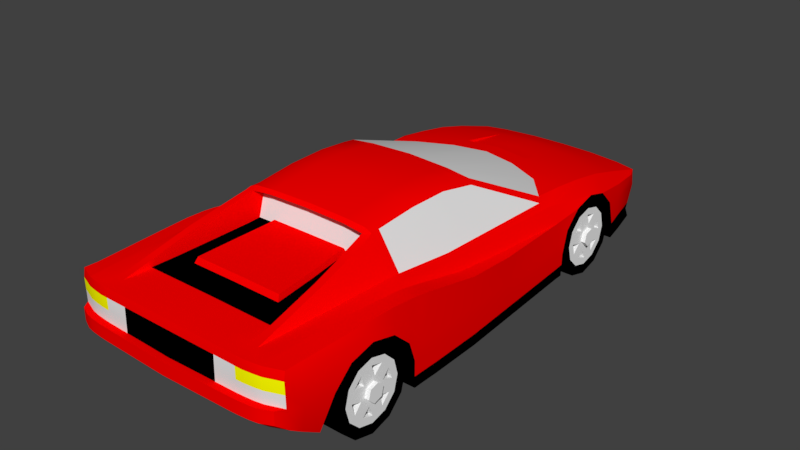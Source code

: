 # Source: Spacecraft_Ferrari.blend  (saved by Blender 2.78.0; exported with 4.5.12 LTS)
import bpy
from mathutils import Matrix  # noqa: F401  (used for matrix-valued properties, if any)

bpy.ops.wm.read_factory_settings(use_empty=True)
scene = bpy.context.scene
scene.name = 'Scene'

# ---- collections
col_collection_1 = bpy.data.collections.new('Collection 1'); scene.collection.children.link(col_collection_1)

# ---- materials (node trees are filled in below, after node groups)
mat_red_001 = bpy.data.materials.new('Red.001')
mat_red_001.alpha_threshold = 0.0
mat_red_001.use_transparent_shadow = False
mat_red_001.diffuse_color = (1.0, 0.0, 0.0, 1.0)
mat_red_001.roughness = 0.5
mat_musta_001 = bpy.data.materials.new('Musta.001')
mat_musta_001.alpha_threshold = 0.0
mat_musta_001.use_transparent_shadow = False
mat_musta_001.diffuse_color = (0.0, 0.0, 0.0, 1.0)
mat_musta_001.roughness = 0.5
mat_white_001 = bpy.data.materials.new('White.001')
mat_white_001.alpha_threshold = 0.0
mat_white_001.use_transparent_shadow = False
mat_white_001.roughness = 0.5
mat_blue_001 = bpy.data.materials.new('Blue.001')
mat_blue_001.alpha_threshold = 0.0
mat_blue_001.use_transparent_shadow = False
mat_blue_001.diffuse_color = (0.0, 0.0465, 0.8, 1.0)
mat_blue_001.roughness = 0.5
mat_yellow_001 = bpy.data.materials.new('Yellow.001')
mat_yellow_001.alpha_threshold = 0.0
mat_yellow_001.use_transparent_shadow = False
mat_yellow_001.diffuse_color = (1.0, 1.0, 0.0, 1.0)
mat_yellow_001.roughness = 0.5
mat_light_gray_001 = bpy.data.materials.new('Light Gray.001')
mat_light_gray_001.alpha_threshold = 0.0
mat_light_gray_001.use_transparent_shadow = False
mat_light_gray_001.diffuse_color = (0.8971, 0.8971, 0.8971, 1.0)
mat_light_gray_001.roughness = 0.5
mat_light_gray_001.specular_intensity = 0.0

# ---- material node trees

# ---- world
world_world = bpy.data.worlds.new('World'); scene.world = world_world
world_world.color = (0.05088, 0.05088, 0.05088)
world_world.use_sun_shadow = False
world_world.sun_shadow_jitter_overblur = 0.0
world_world.cycles.sampling_method = 'MANUAL'

# ---- meshes
me_plane_014 = bpy.data.meshes.new('Plane.014')
me_plane_014.from_pydata([(-0.7172, 2.153, 0.1145), (-1.024, 2.153, 0.1145), (-0.7172, 2.104, -0.06871), (-1.024, 2.104, -0.06871), (-0.7172, 1.97, -0.2029), (-1.024, 1.97, -0.2029), (-0.7172, 1.787, -0.252), (-1.024, 1.787, -0.252), (-0.7172, 1.604, -0.2029), (-1.024, 1.604, -0.2029), (-0.7172, 1.47, -0.06871), (-1.024, 1.47, -0.06871), (-0.7172, 1.42, 0.1145), (-1.024, 1.42, 0.1145), (-0.7172, 1.47, 0.2978), (-1.024, 1.47, 0.2978), (-0.7172, 1.604, 0.4319), (-1.024, 1.604, 0.4319), (-0.7172, 1.787, 0.481), (-1.024, 1.787, 0.481), (-0.7172, 1.97, 0.4319), (-1.024, 1.97, 0.4319), (-0.7172, 2.104, 0.2978), (-1.024, 2.104, 0.2978), (-1.024, 2.061, 0.1145), (-1.024, 2.025, -0.02271), (-1.024, 1.924, -0.1232), (-1.024, 1.787, -0.1599), (-1.024, 1.65, -0.1232), (-1.024, 1.549, -0.02271), (-1.024, 1.512, 0.1145), (-1.024, 1.549, 0.2518), (-1.024, 1.65, 0.3522), (-1.024, 1.787, 0.389), (-1.024, 1.924, 0.3522), (-1.024, 2.025, 0.2518), (-1.024, 1.997, 0.1145), (-1.024, 1.969, 0.009573), (-1.024, 1.892, -0.06726), (-1.024, 1.787, -0.09539), (-1.024, 1.682, -0.06726), (-1.024, 1.605, 0.009573), (-1.024, 1.577, 0.1145), (-1.024, 1.605, 0.2195), (-1.024, 1.682, 0.2963), (-1.024, 1.787, 0.3245), (-1.024, 1.892, 0.2963), (-1.024, 1.969, 0.2195), (-1.024, 1.9, 0.1449), (-1.024, 1.87, 0.03154), (-1.024, 1.844, 0.05768), (-1.024, 1.757, 0.001164), (-1.024, 1.766, 0.03686), (-1.024, 1.674, 0.08416), (-1.024, 1.709, 0.09372), (-1.024, 1.704, 0.1975), (-1.024, 1.73, 0.1714), (-1.024, 1.817, 0.2279), (-1.024, 1.808, 0.1922), (-1.024, 1.865, 0.1353), (-1.063, 1.844, 0.05768), (-1.063, 1.766, 0.03686), (-1.063, 1.709, 0.09372), (-1.063, 1.73, 0.1714), (-1.063, 1.808, 0.1922), (-1.063, 1.865, 0.1353), (-1.063, 1.787, 0.1145), (-0.7172, 2.061, 0.1145), (-0.7172, 2.025, -0.02271), (-0.7172, 1.924, -0.1232), (-0.7172, 1.787, -0.1599), (-0.7172, 1.65, -0.1232), (-0.7172, 1.549, -0.02271), (-0.7172, 1.512, 0.1145), (-0.7172, 1.549, 0.2518), (-0.7172, 1.65, 0.3522), (-0.7172, 1.787, 0.389), (-0.7172, 1.924, 0.3522), (-0.7172, 2.025, 0.2518), (-0.7172, 1.787, 0.1145), (-0.792, -0.7878, 0.1145), (-1.099, -0.7878, 0.1145), (-0.792, -0.8369, -0.06871), (-1.099, -0.8369, -0.06871), (-0.792, -0.9711, -0.2029), (-1.099, -0.9711, -0.2029), (-0.792, -1.154, -0.252), (-1.099, -1.154, -0.252), (-0.792, -1.338, -0.2029), (-1.099, -1.338, -0.2029), (-0.792, -1.472, -0.06871), (-1.099, -1.472, -0.06871), (-0.792, -1.521, 0.1145), (-1.099, -1.521, 0.1145), (-0.792, -1.472, 0.2978), (-1.099, -1.472, 0.2978), (-0.792, -1.338, 0.4319), (-1.099, -1.338, 0.4319), (-0.792, -1.154, 0.481), (-1.099, -1.154, 0.481), (-0.792, -0.9711, 0.4319), (-1.099, -0.9711, 0.4319), (-0.792, -0.8369, 0.2978), (-1.099, -0.8369, 0.2978), (-1.099, -0.8799, 0.1145), (-1.099, -0.9166, -0.02271), (-1.099, -1.017, -0.1232), (-1.099, -1.154, -0.1599), (-1.099, -1.292, -0.1232), (-1.099, -1.392, -0.02271), (-1.099, -1.429, 0.1145), (-1.099, -1.392, 0.2518), (-1.099, -1.292, 0.3522), (-1.099, -1.154, 0.389), (-1.099, -1.017, 0.3522), (-1.099, -0.9166, 0.2518), (-1.099, -0.9444, 0.1145), (-1.099, -0.9725, 0.009573), (-1.099, -1.049, -0.06726), (-1.099, -1.154, -0.09539), (-1.099, -1.259, -0.06726), (-1.099, -1.336, 0.009573), (-1.099, -1.364, 0.1145), (-1.099, -1.336, 0.2195), (-1.099, -1.259, 0.2963), (-1.099, -1.154, 0.3245), (-1.099, -1.049, 0.2963), (-1.099, -0.9725, 0.2195), (-1.099, -1.041, 0.1449), (-1.099, -1.071, 0.03154), (-1.099, -1.097, 0.05768), (-1.099, -1.185, 0.001164), (-1.099, -1.175, 0.03686), (-1.099, -1.268, 0.08416), (-1.099, -1.232, 0.09372), (-1.099, -1.237, 0.1975), (-1.099, -1.211, 0.1714), (-1.099, -1.124, 0.2279), (-1.099, -1.134, 0.1922), (-1.099, -1.077, 0.1353), (-1.138, -1.097, 0.05768), (-1.138, -1.175, 0.03686), (-1.138, -1.232, 0.09372), (-1.138, -1.211, 0.1714), (-1.138, -1.134, 0.1922), (-1.138, -1.077, 0.1353), (-1.138, -1.154, 0.1145), (-0.792, -0.8799, 0.1145), (-0.792, -0.9166, -0.02271), (-0.792, -1.017, -0.1232), (-0.792, -1.154, -0.1599), (-0.792, -1.292, -0.1232), (-0.792, -1.392, -0.02271), (-0.792, -1.429, 0.1145), (-0.792, -1.392, 0.2518), (-0.792, -1.292, 0.3522), (-0.792, -1.154, 0.389), (-0.792, -1.017, 0.3522), (-0.792, -0.9166, 0.2518), (-0.792, -1.154, 0.1145), (-0.9799, 1.997, 0.1145), (-0.9799, 1.969, 0.009573), (-0.9799, 1.892, -0.06726), (-0.9799, 1.787, -0.09539), (-0.9799, 1.682, -0.06726), (-0.9799, 1.605, 0.009573), (-0.9799, 1.577, 0.1145), (-0.9799, 1.605, 0.2195), (-0.9799, 1.682, 0.2963), (-0.9799, 1.787, 0.3245), (-0.9799, 1.892, 0.2963), (-0.9799, 1.969, 0.2195), (-0.9799, 1.9, 0.1449), (-0.9799, 1.87, 0.03154), (-0.9799, 1.757, 0.001164), (-0.9799, 1.674, 0.08416), (-0.9799, 1.704, 0.1975), (-0.9799, 1.817, 0.2279), (-1.055, -0.9444, 0.1145), (-1.055, -0.9725, 0.009573), (-1.055, -1.049, -0.06726), (-1.055, -1.154, -0.09539), (-1.055, -1.259, -0.06726), (-1.055, -1.336, 0.009573), (-1.055, -1.364, 0.1145), (-1.055, -1.336, 0.2195), (-1.055, -1.259, 0.2963), (-1.055, -1.154, 0.3245), (-1.055, -1.049, 0.2963), (-1.055, -0.9725, 0.2195), (-1.055, -1.041, 0.1449), (-1.055, -1.071, 0.03154), (-1.055, -1.185, 0.001164), (-1.055, -1.268, 0.08416), (-1.055, -1.237, 0.1975), (-1.055, -1.124, 0.2279), (0.7479, -0.6213, -0.09519), (0.7479, -0.4623, -0.09519), (0.7479, 0.02221, -0.09519), (0.7479, 0.5015, -0.09519), (0.7479, 1.306, -0.09519), (0.6624, 2.699, -0.06028), (0.6624, 2.422, -0.06028), (0.3129, 2.699, -0.06028), (0.3129, 2.422, -0.06028), (0.3129, 2.205, -0.06028), (0.3129, 1.374, -0.09519), (0.3129, 1.306, -0.09519), (0.3129, 0.5015, -0.09519), (0.3129, 0.02221, -0.09519), (0.3129, -0.4623, -0.09519), (0.3129, -0.6213, -0.09519), (0.3129, -0.7083, -0.09519), (1.041, 1.787, 0.5207), (1.041, 2.139, 0.3176), (0.6211, -0.5173, 0.9684), (0.5547, -0.5106, 1.009), (0.6738, 0.528, 0.9606), (0.3753, -0.6015, 1.01), (0.3734, -0.5106, 1.023), (0.6464, 2.953, 0.3227), (0.9466, 1.259, 0.5767), (0.9086, -0.002948, 0.6089), (0.9697, 0.01409, 0.5097), (0.6502, 2.557, 0.4579), (0.6502, 2.266, 0.5423), (0.6502, 1.975, 0.5975), (0.6502, 1.683, 0.648), (0.8615, 1.841, 0.5975), (0.6653, -1.988, 0.6548), (0.8791, -0.7111, 0.6741), (0.8186, -1.822, 0.6663), (0.7317, -1.999, 0.5793), (0.6653, -1.999, 0.5793), (0.8949, -1.975, 0.5793), (0.8208, -1.988, 0.5793), (0.8238, -1.986, 0.3659), (0.9889, 2.373, 0.401), (0.6287, -0.1404, 1.003), (0.5563, -0.1439, 1.037), (0.5653, 0.2108, 1.038), (0.374, -0.1439, 1.058), (0.3775, 0.2108, 1.058), (0.4564, -1.842, 0.6636), (0.4621, -1.999, 0.5793), (0.8539, -1.207, 0.6806), (0.8875, -0.5216, 0.6635), (0.842, 2.898, 0.2477), (0.6426, 2.956, 0.2477), (0.9992, 2.382, 0.08395), (1.037, -1.789, 0.6515), (1.04, -1.921, 0.5793), (1.091, -0.4671, 0.6104), (0.9301, 2.748, 0.2477), (1.004, 2.355, 0.272), (0.3726, -0.5239, 0.9729), (0.8839, -0.6083, 0.6704), (0.9217, 0.4684, 0.5968), (1.098, -1.169, 0.5831), (1.077, -1.784, 0.3186), (1.081, -1.79, 0.5794), (1.042, 1.306, 0.1421), (1.114, 0.02221, 0.1421), (1.12, -0.4622, 0.1421), (1.118, -0.6213, 0.1421), (1.087, 0.5015, 0.1421), (1.042, 1.306, 0.003381), (1.12, -0.4623, 0.003381), (1.087, 0.5015, 0.003381), (1.087, 0.5015, -0.09519), (0.4621, -2.065, 0.3659), (0.8238, -2.046, 0.2491), (0.4621, -2.065, 0.2491), (0.7317, -1.963, 0.1621), (0.6653, -1.964, 0.158), (0.8967, -1.946, 0.1737), (0.8238, -1.956, 0.1667), (0.4621, -1.968, 0.1548), (1.082, 0.5015, 0.2538), (1.109, 0.02221, 0.2541), (1.116, -0.4646, 0.2565), (1.114, -0.6213, 0.2601), (1.036, 1.306, 0.2378), (1.084, -0.7399, 0.4503), (0.8028, -0.933, 0.6839), (0.4081, -0.9901, 0.6929), (0.6036, -0.9739, 0.8755), (0.8684, -0.9239, 0.6778), (1.086, -0.8993, 0.5565), (0.1867, -0.5106, 1.028), (0.3251, 2.633, 0.4579), (0.2282, -1.842, 0.665), (0.187, -0.1439, 1.064), (0.1887, 0.2108, 1.064), (0.231, -1.999, 0.5793), (0.231, -2.011, 0.3659), (0.3213, 3.0, 0.2477), (0.3129, 2.929, 0.03539), (0.1863, -0.523, 0.9756), (0.231, -2.072, 0.3659), (0.231, -2.072, 0.2491), (0.231, -1.973, 0.1513), (0.3952, -0.9883, 0.7406), (0.1898, -0.7073, 0.7571), (0.2038, -0.9916, 0.7413), (1.041, 1.401, 0.1916), (0.7317, -1.804, 0.04628), (0.6653, -1.806, 0.04311), (0.8967, -1.79, 0.06379), (0.8238, -1.798, 0.05318), (0.4621, -1.81, 0.03851), (0.231, -1.815, 0.03327), (0.4466, -1.607, 0.6691), (0.2233, -1.607, 0.6704), (0.8362, -1.515, 0.6735), (1.049, -1.497, 0.6548), (1.09, -1.46, 0.5814), (0.8223, -1.987, 0.4726), (0.7317, -1.997, 0.4726), (0.8958, -1.974, 0.4726), (0.6653, -1.999, 0.4726), (0.4621, -2.002, 0.4726), (1.041, -1.919, 0.4726), (1.078, -1.787, 0.4513), (0.231, -2.005, 0.4726), (0.7479, -1.377, 0.4706), (0.3284, -1.162, -0.07859), (-0.7479, -0.6213, -0.09519), (-0.7479, -0.4623, -0.09519), (-0.7479, 0.02221, -0.09519), (-0.7479, 0.5015, -0.09519), (-0.7479, 1.306, -0.09519), (0.0, 1.374, -0.09519), (0.0, 2.205, -0.06028), (0.0, 0.5015, -0.09519), (0.0, 1.306, -0.09519), (0.0, 0.02221, -0.09519), (0.0, -0.4623, -0.09519), (0.0, -0.7083, -0.09519), (0.0, -0.6213, -0.09519), (-0.6624, 2.699, -0.06028), (-0.6624, 2.422, -0.06028), (-0.3129, 2.699, -0.06028), (0.0, 2.699, -0.06028), (-0.3129, 2.422, -0.06028), (0.0, 2.422, -0.06028), (-0.3129, 2.205, -0.06028), (-0.3129, 1.374, -0.09519), (-0.3129, 1.306, -0.09519), (-0.3129, 0.5015, -0.09519), (-0.3129, 0.02221, -0.09519), (-0.3129, -0.4623, -0.09519), (-0.3129, -0.6213, -0.09519), (-0.3129, -0.7083, -0.09519), (-1.118, -0.7382, 0.2311), (-1.118, -1.541, 0.3201), (-1.118, -1.377, 0.4706), (-1.118, -0.9313, 0.4706), (-1.041, 1.435, 0.3176), (-0.626, -0.6039, 0.968), (-0.5547, -0.5106, 1.009), (-0.6738, 0.528, 0.9606), (-0.848, 1.253, 0.6474), (-0.8833, 1.211, 0.6098), (-0.3734, -0.5106, 1.023), (0.0, -0.5106, 1.032), (0.0, 1.685, 0.6749), (-0.6449, 1.475, 0.6666), (-0.7236, -1.842, 0.6625), (-0.9466, 1.259, 0.5767), (-0.9086, -0.002948, 0.6089), (-0.6502, 2.557, 0.4579), (-0.6502, 2.266, 0.5423), (-0.6502, 1.975, 0.5975), (-0.6502, 1.683, 0.648), (0.0, 2.401, 0.5423), (0.0, 2.667, 0.4579), (-0.7317, -1.988, 0.6548), (-0.6653, -1.988, 0.6548), (0.0, -1.842, 0.6663), (-0.8791, -0.7111, 0.6741), (-0.8186, -1.822, 0.6663), (-0.7317, -1.999, 0.5793), (-0.6653, -1.999, 0.5793), (0.0, -1.999, 0.5793), (-0.8949, -1.975, 0.5793), (-0.8208, -1.988, 0.5793), (-0.7317, -1.995, 0.3659), (-0.5523, -0.5952, 0.7159), (-0.3732, -0.5948, 0.7175), (-0.5563, -0.1439, 1.037), (-0.5653, 0.2108, 1.038), (0.0, -0.1439, 1.071), (0.0, 0.2108, 1.071), (-0.374, -0.1439, 1.058), (-0.3775, 0.2108, 1.058), (-0.4564, -1.842, 0.6636), (-0.4621, -1.999, 0.5793), (-0.5528, -0.5267, 0.9486), (-0.7842, -1.203, 0.6793), (-0.8539, -1.207, 0.6806), (-0.8875, -0.5216, 0.6635), (-0.842, 2.898, 0.2477), (0.0, 3.011, 0.2477), (-0.6426, 2.956, 0.2477), (-0.7988, 2.812, 0.03539), (-0.6258, 2.915, -0.06028), (-0.9992, 2.401, 0.03539), (-0.9992, 2.422, -0.06028), (-1.037, -1.789, 0.6515), (-1.04, -1.921, 0.5793), (-1.042, -1.918, 0.3659), (-1.091, -0.4671, 0.6104), (-0.9301, 2.748, 0.2477), (-1.004, 2.355, 0.272), (-0.1876, -0.6314, 0.9832), (-0.8839, -0.6083, 0.6704), (-0.9217, 0.4684, 0.5968), (-1.098, -1.169, 0.5831), (-1.077, -1.784, 0.3186), (-1.081, -1.79, 0.5794), (-1.042, 1.306, 0.1421), (-1.114, 0.02221, 0.1421), (-1.12, -0.4622, 0.1421), (-1.118, -0.6213, 0.1421), (-1.087, 0.5015, 0.1421), (-1.12, -0.4623, -0.09519), (0.0, -2.079, 0.3659), (-0.8967, -2.032, 0.3659), (-0.7317, -2.055, 0.2491), (-0.9972, -1.987, 0.2491), (-0.7317, -1.963, 0.1621), (-0.6653, -1.964, 0.158), (0.0, -1.978, 0.1478), (-0.8967, -1.946, 0.1737), (-0.8238, -1.956, 0.1667), (-0.4621, -1.968, 0.1548), (-1.082, 0.5015, 0.2538), (-1.109, 0.02221, 0.2541), (-1.116, -0.4646, 0.2565), (-1.114, -0.6213, 0.2601), (-1.036, 1.306, 0.2378), (-1.084, -0.7399, 0.4503), (-0.4081, -0.9901, 0.6929), (-0.8684, -0.9239, 0.6778), (-0.9297, -0.9137, 0.6601), (-1.075, -0.8993, 0.6594), (-1.086, -0.8993, 0.5565), (-0.1867, -0.5106, 1.028), (-0.1976, 0.5891, 1.012), (-0.3225, 1.622, 0.6707), (-0.3251, 2.633, 0.4579), (-0.2282, -1.842, 0.665), (-0.187, -0.1439, 1.064), (-0.1887, 0.2108, 1.064), (-0.231, -1.988, 0.6548), (-0.231, -1.999, 0.5793), (-0.231, -2.011, 0.3659), (-0.3213, 3.0, 0.2477), (-0.231, -1.973, 0.1513), (-0.1874, -0.6173, 0.7642), (-0.2172, -1.346, 0.7245), (-0.4221, -1.346, 0.7234), (0.0, -0.9948, 0.742), (0.0, -0.7073, 0.7575), (-0.1898, -0.7073, 0.7571), (-0.2038, -0.9916, 0.7413), (-0.7317, -1.804, 0.04628), (-0.6653, -1.806, 0.04311), (0.0, -1.819, 0.02804), (-0.8967, -1.79, 0.06379), (-0.8238, -1.798, 0.05318), (-0.4621, -1.81, 0.03851), (-0.231, -1.815, 0.03327), (0.0, -1.615, -0.06338), (-0.4466, -1.607, 0.6691), (-0.2233, -1.607, 0.6704), (0.0, -1.607, 0.6717), (-0.8362, -1.515, 0.6735), (-0.9039, -1.506, 0.6698), (-1.09, -1.46, 0.5814), (-0.8223, -1.987, 0.4726), (-0.7317, -1.997, 0.4726), (0.0, -2.009, 0.4726), (-0.8958, -1.974, 0.4726), (-0.6653, -1.999, 0.4726), (-0.4621, -2.002, 0.4726), (-1.041, -1.919, 0.4726), (-1.078, -1.787, 0.4513), (-0.231, -2.005, 0.4726), (0.0, 2.13, 0.5835), (-0.3241, 2.07, 0.5835), (-0.7479, -0.7083, 0.1421), (-0.7479, -0.7681, 0.3201), (-0.6832, 1.381, 0.1145), (-0.6832, 2.205, 0.03539), (0.0, -1.162, -0.07928), (-0.3284, -1.162, -0.07859), (1.118, -1.541, 0.3201), (1.118, -1.154, 0.5256), (1.041, 1.99, 0.4663), (0.5596, -0.6054, 0.9987), (0.3953, 0.5864, 1.005), (0.8604, -0.002987, 0.6391), (0.869, 0.4505, 0.6281), (0.6317, -0.6444, 0.9532), (0.9961, 0.4964, 0.4758), (0.8615, 1.529, 0.6356), (0.7317, -1.988, 0.6548), (0.8239, -0.6018, 0.6868), (0.9424, -0.626, 0.6392), (0.8911, -1.807, 0.6663), (0.8208, -1.977, 0.6548), (0.6653, -1.999, 0.3659), (0.7317, -1.995, 0.3659), (0.6572, -1.842, 0.6625), (0.5523, -0.5952, 0.7159), (0.5528, -0.5267, 0.9486), (0.6382, -1.607, 0.668), (0.6192, -1.372, 0.6735), (0.5568, -0.6908, 0.7091), (0.6275, -1.201, 0.8214), (0.9167, -1.205, 0.6732), (0.7988, 2.867, 0.08395), (0.7988, 2.812, 0.03539), (0.9362, 2.699, -0.06028), (0.9992, 2.401, 0.03539), (1.039, -1.909, 0.6548), (1.075, -0.8993, 0.6594), (0.1876, -0.6314, 0.9832), (0.0, -0.5221, 0.9782), (1.026, 1.296, 0.4346), (1.118, -0.6213, 0.003381), (0.8238, -2.046, 0.3659), (0.6653, -2.059, 0.2491), (0.8967, -2.032, 0.2491), (1.041, 1.381, 0.1145), (1.118, -0.7083, 0.1421), (0.0, -0.5991, 1.017), (0.0, -0.5946, 0.7186), (0.0, -1.988, 0.6548), (0.0, -2.018, 0.3659), (0.4221, -1.346, 0.7234), (0.0, 2.94, 0.03539), (0.3251, 2.076, 0.5975), (0.2172, -1.346, 0.7245), (0.0, -1.346, 0.7257), (1.042, -1.781, 0.1059), (0.7236, -1.842, 0.6625), (0.3241, 1.828, 0.6219), (0.0, 1.864, 0.6303), (0.7479, -1.154, 0.5256), (0.7479, -0.9313, 0.4706), (0.6832, 1.401, 0.1916), (0.6832, 1.381, 0.1145), (0.3438, -1.615, -0.062), (-1.118, -0.7681, 0.3201), (-1.041, 1.787, 0.5207), (-0.3753, -0.6015, 1.01), (-0.6211, -0.5173, 0.9684), (-0.828, -0.5386, 0.6836), (-0.869, 0.4505, 0.6281), (-0.67, -0.9739, 0.8755), (-0.6317, -0.6444, 0.9532), (-0.9961, 0.4964, 0.4758), (-0.9697, 0.01409, 0.5097), (-0.8615, 1.529, 0.6356), (-0.3251, 2.359, 0.5423), (-0.8239, -0.6018, 0.6868), (-0.9424, -0.626, 0.6392), (-0.8911, -1.807, 0.6663), (-0.6572, -1.842, 0.6625), (-0.9889, 2.373, 0.401), (-0.1866, -0.5947, 0.7181), (-0.6287, -0.1404, 1.003), (-0.6275, -1.201, 0.8214), (-0.7988, 2.867, 0.08395), (-0.3129, 2.929, 0.03539), (-0.7988, 2.859, -0.06028), (-0.9362, 2.674, 0.08395), (-0.9992, 2.382, 0.08395), (-1.098, 0.02221, 0.5097), (-1.088, -0.6014, 0.6352), (-0.5645, -0.6395, 0.9611), (-0.1863, -0.523, 0.9756), (-1.087, 0.5015, -0.09519), (-0.6653, -2.059, 0.3659), (-0.7317, -2.055, 0.3659), (-0.4621, -2.065, 0.2491), (-0.231, -2.072, 0.2491), (-1.041, 1.377, 0.009674), (-0.3251, 2.076, 0.5975), (-0.3673, -0.7074, 0.7568), (-0.6832, 1.787, 0.5207), (-0.6832, 1.584, 0.4663), (-0.6832, 1.99, 0.4663), (-0.6832, 2.204, 0.08395), (-0.6832, 2.205, -0.06028), (-0.6832, 1.401, 0.1916), (-0.7479, -0.7083, 0.003381), (-0.3438, -1.615, -0.062), (0.7172, 2.153, 0.1145), (1.024, 2.153, 0.1145), (0.7172, 2.104, -0.06871), (1.024, 2.104, -0.06871), (0.7172, 1.97, -0.2029), (1.024, 1.97, -0.2029), (0.7172, 1.787, -0.252), (1.024, 1.787, -0.252), (0.7172, 1.604, -0.2029), (1.024, 1.604, -0.2029), (0.7172, 1.47, -0.06871), (1.024, 1.47, -0.06871), (0.7172, 1.42, 0.1145), (1.024, 1.42, 0.1145), (0.7172, 1.47, 0.2978), (1.024, 1.47, 0.2978), (0.7172, 1.604, 0.4319), (1.024, 1.604, 0.4319), (0.7172, 1.787, 0.481), (1.024, 1.787, 0.481), (0.7172, 1.97, 0.4319), (1.024, 1.97, 0.4319), (0.7172, 2.104, 0.2978), (1.024, 2.104, 0.2978), (1.024, 2.061, 0.1145), (1.024, 2.025, -0.02271), (1.024, 1.924, -0.1232), (1.024, 1.787, -0.1599), (1.024, 1.65, -0.1232), (1.024, 1.549, -0.02271), (1.024, 1.512, 0.1145), (1.024, 1.549, 0.2518), (1.024, 1.65, 0.3522), (1.024, 1.787, 0.389), (1.024, 1.924, 0.3522), (1.024, 2.025, 0.2518), (1.024, 1.997, 0.1145), (1.024, 1.969, 0.009573), (1.024, 1.892, -0.06726), (1.024, 1.787, -0.09539), (1.024, 1.682, -0.06726), (1.024, 1.605, 0.009573), (1.024, 1.577, 0.1145), (1.024, 1.605, 0.2195), (1.024, 1.682, 0.2963), (1.024, 1.787, 0.3245), (1.024, 1.892, 0.2963), (1.024, 1.969, 0.2195), (1.024, 1.9, 0.1449), (1.024, 1.87, 0.03154), (1.024, 1.844, 0.05768), (1.024, 1.757, 0.001164), (1.024, 1.766, 0.03686), (1.024, 1.674, 0.08416), (1.024, 1.709, 0.09372), (1.024, 1.704, 0.1975), (1.024, 1.73, 0.1714), (1.024, 1.817, 0.2279), (1.024, 1.808, 0.1922), (1.024, 1.865, 0.1353), (1.063, 1.844, 0.05768), (1.063, 1.766, 0.03686), (1.063, 1.709, 0.09372), (1.063, 1.73, 0.1714), (1.063, 1.808, 0.1922), (1.063, 1.865, 0.1353), (1.063, 1.787, 0.1145), (0.7172, 2.061, 0.1145), (0.7172, 2.025, -0.02271), (0.7172, 1.924, -0.1232), (0.7172, 1.787, -0.1599), (0.7172, 1.65, -0.1232), (0.7172, 1.549, -0.02271), (0.7172, 1.512, 0.1145), (0.7172, 1.549, 0.2518), (0.7172, 1.65, 0.3522), (0.7172, 1.787, 0.389), (0.7172, 1.924, 0.3522), (0.7172, 2.025, 0.2518), (0.7172, 1.787, 0.1145), (0.792, -0.7878, 0.1145), (1.099, -0.7878, 0.1145), (0.792, -0.8369, -0.06871), (1.099, -0.8369, -0.06871), (0.792, -0.9711, -0.2029), (1.099, -0.9711, -0.2029), (0.792, -1.154, -0.252), (1.099, -1.154, -0.252), (0.792, -1.338, -0.2029), (1.099, -1.338, -0.2029), (0.792, -1.472, -0.06871), (1.099, -1.472, -0.06871), (0.792, -1.521, 0.1145), (1.099, -1.521, 0.1145), (0.792, -1.472, 0.2978), (1.099, -1.472, 0.2978), (0.792, -1.338, 0.4319), (1.099, -1.338, 0.4319), (0.792, -1.154, 0.481), (1.099, -1.154, 0.481), (0.792, -0.9711, 0.4319), (1.099, -0.9711, 0.4319), (0.792, -0.8369, 0.2978), (1.099, -0.8369, 0.2978), (1.099, -0.8799, 0.1145), (1.099, -0.9166, -0.02271), (1.099, -1.017, -0.1232), (1.099, -1.154, -0.1599), (1.099, -1.292, -0.1232), (1.099, -1.392, -0.02271), (1.099, -1.429, 0.1145), (1.099, -1.392, 0.2518), (1.099, -1.292, 0.3522), (1.099, -1.154, 0.389), (1.099, -1.017, 0.3522), (1.099, -0.9166, 0.2518), (1.099, -0.9444, 0.1145), (1.099, -0.9725, 0.009573), (1.099, -1.049, -0.06726), (1.099, -1.154, -0.09539), (1.099, -1.259, -0.06726), (1.099, -1.336, 0.009573), (1.099, -1.364, 0.1145), (1.099, -1.336, 0.2195), (1.099, -1.259, 0.2963), (1.099, -1.154, 0.3245), (1.099, -1.049, 0.2963), (1.099, -0.9725, 0.2195), (1.099, -1.041, 0.1449), (1.099, -1.071, 0.03154), (1.099, -1.097, 0.05768), (1.099, -1.185, 0.001164), (1.099, -1.175, 0.03686), (1.099, -1.268, 0.08416), (1.099, -1.232, 0.09372), (1.099, -1.237, 0.1975), (1.099, -1.211, 0.1714), (1.099, -1.124, 0.2279), (1.099, -1.134, 0.1922), (1.099, -1.077, 0.1353), (1.138, -1.097, 0.05768), (1.138, -1.175, 0.03686), (1.138, -1.232, 0.09372), (1.138, -1.211, 0.1714), (1.138, -1.134, 0.1922), (1.138, -1.077, 0.1353), (1.138, -1.154, 0.1145), (0.792, -0.8799, 0.1145), (0.792, -0.9166, -0.02271), (0.792, -1.017, -0.1232), (0.792, -1.154, -0.1599), (0.792, -1.292, -0.1232), (0.792, -1.392, -0.02271), (0.792, -1.429, 0.1145), (0.792, -1.392, 0.2518), (0.792, -1.292, 0.3522), (0.792, -1.154, 0.389), (0.792, -1.017, 0.3522), (0.792, -0.9166, 0.2518), (0.792, -1.154, 0.1145), (0.9799, 1.997, 0.1145), (0.9799, 1.969, 0.009573), (0.9799, 1.892, -0.06726), (0.9799, 1.787, -0.09539), (0.9799, 1.682, -0.06726), (0.9799, 1.605, 0.009573), (0.9799, 1.577, 0.1145), (0.9799, 1.605, 0.2195), (0.9799, 1.682, 0.2963), (0.9799, 1.787, 0.3245), (0.9799, 1.892, 0.2963), (0.9799, 1.969, 0.2195), (0.9799, 1.9, 0.1449), (0.9799, 1.87, 0.03154), (0.9799, 1.757, 0.001164), (0.9799, 1.674, 0.08416), (0.9799, 1.704, 0.1975), (0.9799, 1.817, 0.2279), (1.055, -0.9444, 0.1145), (1.055, -0.9725, 0.009573), (1.055, -1.049, -0.06726), (1.055, -1.154, -0.09539), (1.055, -1.259, -0.06726), (1.055, -1.336, 0.009573), (1.055, -1.364, 0.1145), (1.055, -1.336, 0.2195), (1.055, -1.259, 0.2963), (1.055, -1.154, 0.3245), (1.055, -1.049, 0.2963), (1.055, -0.9725, 0.2195), (1.055, -1.041, 0.1449), (1.055, -1.071, 0.03154), (1.055, -1.185, 0.001164), (1.055, -1.268, 0.08416), (1.055, -1.237, 0.1975), (1.055, -1.124, 0.2279), (1.041, 1.584, 0.4663), (1.118, -0.9313, 0.4706), (1.118, -1.377, 0.4706), (0.626, -0.6039, 0.968), (0.3225, 1.622, 0.6707), (0.6449, 1.475, 0.6666), (0.828, -0.5386, 0.6836), (0.9388, -0.7145, 0.6481), (0.6423, -1.522, 0.7419), (0.4621, -1.988, 0.6548), (0.8446, 2.895, 0.3247), (0.9161, 2.74, 0.3445), (0.231, -1.988, 0.6548), (0.5843, -0.9793, 0.6922), (0.3732, -0.5948, 0.7175), (0.3783, -0.6907, 0.7101), (0.9297, -0.9137, 0.6601), (0.6258, 2.923, 0.08395), (0.9362, 2.674, 0.08395), (1.062, -1.187, 0.6584), (0.0, -0.6302, 0.9869), (0.8967, -2.032, 0.3659), (0.7317, -2.055, 0.3659), (0.9972, -1.987, 0.3659), (0.7317, -2.055, 0.2491), (0.9972, -1.987, 0.2491), (0.7842, -1.203, 0.6793), (1.041, 1.377, 0.009674), (0.0, 3.007, 0.3215), (0.3232, 2.996, 0.3221), (0.1866, -0.5947, 0.7181), (0.0, 2.994, 0.08395), (0.3129, 2.984, 0.08395), (0.0, 2.987, -0.06028), (0.3129, 2.976, -0.06028), (0.0, -2.079, 0.2491), (0.3251, 2.359, 0.5423), (1.118, -0.7083, 0.003381), (1.118, -0.6213, -0.09519), (1.118, -0.7083, -0.09519), (1.035, -1.615, -0.001609), (0.7088, -1.522, 0.7419), (0.3241, 2.07, 0.5835), (0.7479, -0.7681, 0.3201), (0.6832, 1.787, 0.5207), (0.6832, 1.584, 0.4663), (0.6832, 1.435, 0.3176), (0.6832, 1.377, 0.009674), (0.7479, -0.7083, -0.09519), (0.7479, -1.615, -0.04647), (-0.7479, -1.615, -0.04647), (-0.7479, -1.025, -0.09519), (-1.041, 1.99, 0.4663), (-1.041, 2.204, 0.08395), (-1.041, 2.139, 0.3176), (-0.1876, -0.6003, 1.014), (-0.6464, 2.953, 0.3227), (-0.8446, 2.895, 0.3247), (-0.3232, 2.996, 0.3221), (-0.8615, 2.466, 0.4579), (-0.8615, 1.841, 0.5975), (-0.8615, 2.153, 0.5423), (-0.3251, 1.834, 0.6476), (0.0, 1.869, 0.656), (-0.8168, -0.7141, 0.6872), (-0.9388, -0.7145, 0.6481), (-0.8238, -1.986, 0.3659), (-0.8967, -1.972, 0.3659), (-0.9161, 2.74, 0.3445), (-0.3783, -0.6907, 0.7101), (-0.9362, 2.652, 0.03539), (-0.9362, 2.699, -0.06028), (-1.041, 2.205, 0.03539), (-1.041, 2.205, -0.06028), (-1.08, 0.5015, 0.4666), (-1.084, -0.7115, 0.648), (-1.12, -0.4623, 0.003381), (-1.118, -0.6213, 0.003381), (-1.042, 1.306, 0.003381), (-1.087, 0.5015, 0.003381), (-1.042, 1.306, -0.09519), (-0.4621, -2.065, 0.3659), (-0.6653, -2.059, 0.2491), (-0.6036, -0.9739, 0.8755), (-1.041, 1.381, 0.1145), (-0.3953, 0.5864, 1.005), (-0.3129, 2.976, -0.06028), (-0.3753, -0.6327, 0.9796), (-1.041, 1.401, 0.1916), (-0.3241, 1.828, 0.6219), (-0.6832, 2.139, 0.3176), (-0.6832, 1.377, 0.009674), (-0.6832, 1.374, -0.09519), (-0.6832, 1.435, 0.3176), (-0.7479, -0.7083, -0.09519), (1.118, -0.7681, 0.3201), (1.118, -0.7382, 0.2311), (0.1876, -0.6003, 1.014), (0.6377, 0.2168, 1.005), (0.8833, 1.211, 0.6098), (0.848, 1.253, 0.6474), (0.6111, 0.5781, 0.9835), (0.0, 0.5917, 1.019), (0.8615, 2.153, 0.5423), (0.9469, -0.5087, 0.618), (0.8967, -1.972, 0.3659), (-0.2184, -1.372, 0.6758), (0.0, -1.372, 0.677), (0.4368, -1.372, 0.6746), (0.6939, -1.201, 0.8214), (0.6258, 2.868, 0.03539), (0.9362, 2.652, 0.03539), (0.6258, 2.915, -0.06028), (0.7988, 2.859, -0.06028), (0.9992, 2.422, -0.06028), (1.041, 2.205, -0.06028), (1.08, 0.5015, 0.4666), (1.098, 0.02221, 0.5097), (1.088, -0.6014, 0.6352), (1.084, -0.7115, 0.648), (0.3753, -0.6327, 0.9796), (0.6653, -2.059, 0.3659), (1.042, -1.892, 0.1817), (0.1874, -0.6173, 0.7642), (0.3625, -0.6175, 0.7637), (0.0, -0.6172, 0.7647), (0.3673, -0.7074, 0.7568), (0.7479, -1.541, 0.3201), (0.7479, -0.7083, 0.1421), (0.7479, -0.7382, 0.2311), (0.6832, 2.139, 0.3176), (0.6832, 1.99, 0.4663), (0.6832, 2.204, 0.08395), (0.6832, 2.205, 0.03539), (0.6832, 2.205, -0.06028), (0.7479, -0.7083, 0.003381), (0.7479, -1.025, -0.09519), (-1.118, -1.154, 0.5256), (-1.035, -1.615, -0.001609), (-0.5596, -0.6054, 0.9987), (-0.6377, 0.2168, 1.005), (-0.9469, -0.5087, 0.618), (-0.9167, -1.205, 0.6732), (-0.6653, -1.999, 0.3659), (-0.4621, -2.005, 0.3659), (-0.6382, -1.607, 0.668), (-0.4621, -1.988, 0.6548), (-0.5568, -0.6908, 0.7091), (-0.4368, -1.372, 0.6746), (-0.7088, -1.522, 0.7419), (-0.7539, -1.523, 0.6709), (-0.6258, 2.868, 0.03539), (-1.049, -1.497, 0.6548), (-1.114, 0.02221, -0.09519), (-1.118, -0.6213, -0.09519), (-0.8238, -2.046, 0.3659), (-0.9972, -1.987, 0.3659), (-0.231, -2.072, 0.3659), (-0.8238, -2.046, 0.2491), (-1.042, -1.781, 0.1059), (-1.042, -1.892, 0.1817), (-0.3625, -0.6175, 0.7637), (-0.7479, -1.154, 0.5256), (-0.7479, -1.377, 0.4706), (-1.041, 1.374, -0.09519), (1.041, 2.204, 0.08395), (0.1976, 0.5891, 1.012), (0.8615, 2.466, 0.4579), (0.67, -0.9739, 0.8755), (0.3251, 1.834, 0.6476), (0.8168, -0.7141, 0.6872), (0.8943, -1.963, 0.6548), (0.9039, -1.506, 0.6698), (0.4621, -2.005, 0.3659), (0.2184, -1.372, 0.6758), (0.7539, -1.523, 0.6709), (1.041, 2.205, 0.03539), (1.042, -1.918, 0.3659), (1.041, 1.435, 0.3176), (0.5645, -0.6395, 0.9611), (1.114, 0.02221, 0.003381), (1.114, 0.02221, -0.09519), (1.12, -0.4623, -0.09519), (1.042, 1.306, -0.09519), (-0.7479, -1.541, 0.3201), (0.6832, 1.374, -0.09519), (1.041, 1.374, -0.09519), (-1.041, 1.584, 0.4663), (-0.6111, 0.5781, 0.9835), (-0.8604, -0.002987, 0.6391), (-0.8943, -1.963, 0.6548), (-0.8208, -1.977, 0.6548), (-0.8028, -0.933, 0.6839), (-0.6423, -1.522, 0.7419), (-0.6192, -1.372, 0.6735), (-0.5843, -0.9793, 0.6922), (-0.6939, -1.201, 0.8214), (-0.6258, 2.923, 0.08395), (-0.3129, 2.984, 0.08395), (-1.039, -1.909, 0.6548), (-1.062, -1.187, 0.6584), (-0.3726, -0.5239, 0.9729), (-1.026, 1.296, 0.4346), (-1.114, 0.02221, 0.003381), (-0.8967, -2.032, 0.2491), (-1.118, -0.7083, 0.1421), (-0.3952, -0.9883, 0.7406), (-1.118, -0.7083, 0.003381), (-1.118, -0.7083, -0.09519), (-0.7479, -0.9313, 0.4706), (-0.7479, -0.7382, 0.2311)], [], [(0, 2, 3, 1), (2, 4, 5, 3), (4, 6, 7, 5), (6, 8, 9, 7), (8, 10, 11, 9), (10, 12, 13, 11), (12, 14, 15, 13), (14, 16, 17, 15), (16, 18, 19, 17), (18, 20, 21, 19), (9, 28, 27, 7), (20, 22, 23, 21), (22, 0, 1, 23), (4, 69, 70, 6), (34, 46, 45, 33), (1, 24, 35, 23), (3, 25, 24, 1), (7, 27, 26, 5), (23, 35, 34, 21), (5, 26, 25, 3), (21, 34, 33, 19), (19, 33, 32, 17), (17, 32, 31, 15), (15, 31, 30, 13), (13, 30, 29, 11), (11, 29, 28, 9), (31, 43, 42, 30), (28, 40, 39, 27), (35, 47, 46, 34), (25, 37, 36, 24), (32, 44, 43, 31), (29, 41, 40, 28), (24, 36, 47, 35), (26, 38, 37, 25), (33, 45, 44, 32), (30, 42, 41, 29), (27, 39, 38, 26), (37, 49, 48, 36), (47, 48, 57, 46), (45, 57, 55, 44), (43, 55, 53, 42), (41, 53, 51, 40), (39, 51, 49, 38), (57, 58, 56, 55), (48, 59, 58, 57), (51, 52, 50, 49), (53, 54, 52, 51), (49, 50, 59, 48), (55, 56, 54, 53), (54, 62, 61, 52), (58, 64, 63, 56), (50, 60, 65, 59), (52, 61, 60, 50), (56, 63, 62, 54), (59, 65, 64, 58), (63, 66, 62), (60, 66, 65), (62, 66, 61), (64, 66, 63), (65, 66, 64), (61, 66, 60), (2, 68, 69, 4), (0, 67, 68, 2), (22, 78, 67, 0), (20, 77, 78, 22), (18, 76, 77, 20), (16, 75, 76, 18), (14, 74, 75, 16), (12, 73, 74, 14), (10, 72, 73, 12), (8, 71, 72, 10), (6, 70, 71, 8), (76, 79, 77), (73, 79, 74), (70, 79, 71), (77, 79, 78), (67, 79, 68), (74, 79, 75), (71, 79, 72), (78, 79, 67), (68, 79, 69), (75, 79, 76), (72, 79, 73), (69, 79, 70), (80, 82, 83, 81), (82, 84, 85, 83), (84, 86, 87, 85), (86, 88, 89, 87), (88, 90, 91, 89), (90, 92, 93, 91), (92, 94, 95, 93), (94, 96, 97, 95), (96, 98, 99, 97), (98, 100, 101, 99), (89, 108, 107, 87), (100, 102, 103, 101), (102, 80, 81, 103), (84, 149, 150, 86), (114, 126, 125, 113), (81, 104, 115, 103), (83, 105, 104, 81), (87, 107, 106, 85), (103, 115, 114, 101), (85, 106, 105, 83), (101, 114, 113, 99), (99, 113, 112, 97), (97, 112, 111, 95), (95, 111, 110, 93), (93, 110, 109, 91), (91, 109, 108, 89), (111, 123, 122, 110), (108, 120, 119, 107), (115, 127, 126, 114), (105, 117, 116, 104), (112, 124, 123, 111), (109, 121, 120, 108), (104, 116, 127, 115), (106, 118, 117, 105), (113, 125, 124, 112), (110, 122, 121, 109), (107, 119, 118, 106), (117, 129, 128, 116), (127, 128, 137, 126), (125, 137, 135, 124), (123, 135, 133, 122), (121, 133, 131, 120), (119, 131, 129, 118), (137, 138, 136, 135), (128, 139, 138, 137), (131, 132, 130, 129), (133, 134, 132, 131), (129, 130, 139, 128), (135, 136, 134, 133), (134, 142, 141, 132), (138, 144, 143, 136), (130, 140, 145, 139), (132, 141, 140, 130), (136, 143, 142, 134), (139, 145, 144, 138), (143, 146, 142), (140, 146, 145), (142, 146, 141), (144, 146, 143), (145, 146, 144), (141, 146, 140), (82, 148, 149, 84), (80, 147, 148, 82), (102, 158, 147, 80), (100, 157, 158, 102), (98, 156, 157, 100), (96, 155, 156, 98), (94, 154, 155, 96), (92, 153, 154, 94), (90, 152, 153, 92), (88, 151, 152, 90), (86, 150, 151, 88), (156, 159, 157), (153, 159, 154), (150, 159, 151), (157, 159, 158), (147, 159, 148), (154, 159, 155), (151, 159, 152), (158, 159, 147), (148, 159, 149), (155, 159, 156), (152, 159, 153), (149, 159, 150), (137, 195, 188, 126), (120, 182, 181, 119), (117, 179, 191, 129), (36, 160, 171, 47), (41, 165, 175, 53), (128, 190, 178, 116), (122, 184, 183, 121), (49, 173, 162, 38), (39, 163, 174, 51), (51, 174, 164, 40), (124, 186, 185, 123), (47, 171, 172, 48), (125, 187, 195, 137), (38, 162, 161, 37), (53, 175, 166, 42), (55, 176, 168, 44), (126, 188, 187, 125), (57, 177, 170, 46), (123, 185, 194, 135), (40, 164, 163, 39), (37, 161, 173, 49), (48, 172, 160, 36), (116, 178, 189, 127), (121, 183, 193, 133), (42, 166, 165, 41), (129, 191, 180, 118), (119, 181, 192, 131), (44, 168, 167, 43), (45, 169, 177, 57), (131, 192, 182, 120), (127, 189, 190, 128), (118, 180, 179, 117), (133, 193, 184, 122), (46, 170, 169, 45), (43, 167, 176, 55), (135, 194, 186, 124), (161, 162, 173), (163, 164, 174), (165, 166, 175), (167, 168, 176), (169, 170, 177), (171, 160, 172), (179, 180, 191), (181, 182, 192), (183, 184, 193), (185, 186, 194), (187, 188, 195), (189, 178, 190), (980, 200, 982, 983), (978, 979, 197, 198), (835, 836, 845, 196), (979, 835, 196, 197), (269, 978, 198, 199), (980, 269, 199, 200), (207, 208, 334, 335), (208, 209, 336, 334), (209, 210, 337, 336), (210, 211, 339, 337), (211, 212, 338, 339), (206, 207, 335, 332), (911, 912, 931, 202), (525, 911, 202, 201), (909, 910, 525, 201), (203, 831, 909, 201), (343, 830, 831, 203), (204, 203, 201, 202), (343, 203, 204, 345), (982, 200, 207, 206), (196, 845, 212, 211), (197, 196, 211, 210), (198, 197, 210, 209), (199, 198, 209, 208), (200, 199, 208, 207), (931, 982, 206, 205), (206, 332, 333, 205), (204, 205, 333, 345), (205, 204, 202, 931), (240, 895, 217, 898), (242, 240, 898, 502), (218, 501, 216, 219), (501, 800, 215, 216), (898, 217, 896, 897), (898, 897, 802, 502), (963, 801, 366, 899), (894, 218, 219, 289), (293, 242, 502, 963), (224, 964, 807, 220), (290, 224, 220, 826), (906, 838, 972, 823), (504, 503, 222, 257), (257, 506, 531, 221), (801, 802, 227, 966), (966, 227, 226, 544), (544, 226, 225, 833), (833, 225, 224, 290), (802, 897, 507, 227), (227, 507, 228, 226), (226, 228, 900, 225), (225, 900, 964, 224), (548, 515, 229, 508), (809, 291, 379, 540), (231, 512, 968, 511), (548, 508, 512, 231), (968, 512, 235, 234), (508, 229, 233, 232), (809, 540, 384, 294), (512, 508, 232, 235), (317, 318, 514, 236), (324, 483, 541, 295), (319, 317, 236, 902), (318, 320, 513, 514), (897, 896, 221, 507), (228, 507, 221, 213), (900, 228, 213, 500), (964, 900, 500, 237), (807, 964, 237, 808), (827, 298, 530, 539), (516, 517, 255, 811), (289, 219, 241, 292), (292, 241, 242, 293), (219, 216, 239, 241), (241, 239, 240, 242), (216, 215, 238, 239), (239, 238, 895, 240), (320, 321, 970, 513), (229, 806, 244, 233), (229, 515, 243, 806), (518, 805, 521, 519), (548, 838, 805, 515), (285, 905, 519, 810), (285, 812, 923, 302), (905, 285, 302, 542), (811, 812, 520, 516), (516, 520, 976, 517), (965, 286, 521, 906), (810, 286, 976, 520), (838, 548, 972), (287, 245, 522, 813), (284, 823, 245, 287), (965, 906, 823, 284), (509, 256, 246, 803), (256, 510, 901, 246), (803, 246, 222, 503), (223, 222, 246, 901), (826, 220, 248, 296), (220, 807, 247, 248), (296, 248, 814, 829), (248, 247, 523, 814), (829, 814, 907, 297), (814, 523, 524, 907), (297, 907, 909, 831), (907, 524, 910, 909), (910, 524, 908, 525), (911, 526, 973, 912), (525, 908, 526, 911), (813, 522, 816, 528), (319, 902, 974, 322), (968, 234, 251, 527), (510, 804, 916, 915), (223, 901, 252, 914), (506, 223, 914, 913), (511, 968, 527, 250), (797, 213, 221, 531), (500, 214, 254, 237), (808, 237, 254, 253), (253, 254, 249, 815), (214, 962, 249, 254), (800, 501, 976, 505), (298, 529, 817, 530), (917, 255, 517, 976), (501, 218, 917, 976), (218, 894, 529, 917), (531, 975, 797), (901, 510, 915, 252), (230, 804, 510, 256), (967, 230, 256, 509), (505, 967, 509, 800), (800, 509, 803, 215), (215, 803, 503, 238), (506, 913, 531), (222, 223, 506, 257), (896, 504, 257, 221), (504, 895, 238, 503), (895, 504, 896, 217), (253, 247, 807, 808), (815, 523, 247, 253), (523, 815, 908, 524), (249, 526, 908, 815), (973, 526, 249, 962), (322, 974, 259, 323), (531, 913, 278, 282), (527, 251, 260, 250), (278, 279, 262, 265), (279, 280, 263, 262), (280, 281, 264, 263), (282, 278, 265, 261), (261, 265, 268, 266), (262, 263, 267, 977), (263, 264, 532, 267), (265, 262, 977, 268), (266, 268, 269, 980), (977, 267, 979, 978), (267, 532, 835, 979), (268, 977, 978, 269), (974, 902, 818, 820), (902, 236, 533, 818), (236, 514, 819, 533), (513, 970, 270, 918), (295, 541, 427, 299), (514, 513, 918, 819), (819, 918, 534, 821), (820, 818, 535, 822), (918, 270, 272, 534), (818, 533, 271, 535), (299, 427, 832, 300), (533, 819, 821, 271), (822, 535, 275, 919), (534, 272, 277, 274), (535, 271, 276, 275), (300, 832, 433, 301), (271, 821, 273, 276), (821, 534, 274, 273), (820, 822, 919, 974), (252, 915, 281, 280), (914, 252, 280, 279), (913, 914, 279, 278), (916, 283, 281, 915), (528, 816, 258, 288), (916, 528, 288, 283), (804, 813, 528, 916), (505, 965, 284, 967), (967, 284, 287, 230), (230, 287, 813, 804), (519, 521, 286, 810), (505, 976, 286, 965), (812, 811, 921, 923), (812, 285, 810, 520), (798, 288, 258, 499), (892, 283, 288, 798), (983, 824, 266, 980), (266, 824, 536, 261), (904, 971, 545, 546), (272, 300, 301, 277), (270, 299, 300, 272), (970, 295, 299, 270), (894, 538, 817, 529), (298, 255, 917, 529), (543, 297, 831, 830), (828, 829, 297, 543), (403, 296, 829, 828), (825, 826, 296, 403), (827, 539, 922, 920), (811, 827, 920, 921), (838, 906, 521, 805), (392, 292, 293, 393), (365, 289, 292, 392), (811, 255, 298, 827), (321, 324, 295, 970), (806, 809, 294, 244), (806, 243, 291, 809), (375, 833, 290, 376), (544, 833, 839), (366, 801, 966, 860), (376, 290, 826, 825), (393, 293, 963, 899), (538, 894, 289, 365), (502, 802, 801, 963), (304, 545, 542, 302), (920, 303, 923, 921), (303, 304, 302, 923), (464, 463, 304, 303), (922, 464, 303, 920), (463, 546, 545, 304), (971, 905, 542, 545), (282, 261, 536, 305), (975, 531, 282, 305), (836, 835, 532, 834), (264, 537, 834, 532), (275, 276, 309, 308), (301, 433, 469, 311), (919, 275, 308, 547), (276, 273, 306, 309), (974, 919, 547, 259), (274, 277, 310, 307), (273, 274, 307, 306), (277, 301, 311, 310), (474, 555, 311, 469), (311, 555, 310), (310, 555, 846, 307), (307, 846, 306), (306, 846, 309), (309, 846, 308), (308, 846, 837, 547), (259, 547, 837, 498), (799, 499, 258, 316), (244, 294, 324, 321), (251, 322, 323, 260), (234, 319, 322, 251), (233, 244, 321, 320), (232, 233, 320, 318), (234, 235, 317, 319), (294, 384, 483, 324), (235, 232, 318, 317), (799, 323, 259, 498), (316, 260, 323, 799), (893, 537, 264, 281), (281, 283, 892, 893), (816, 522, 969, 315), (511, 250, 315, 969), (250, 260, 316, 315), (258, 816, 315, 316), (522, 245, 314, 969), (972, 314, 245, 823), (231, 314, 972, 548), (511, 969, 314, 231), (515, 805, 518), (905, 312, 518, 519), (243, 515, 518, 312), (971, 313, 312, 905), (312, 313, 291, 243), (904, 477, 313, 971), (379, 291, 313, 477), (490, 839, 833, 375), (550, 549, 839, 490), (860, 966, 549, 550), (966, 544, 839, 549), (893, 892, 840, 926), (836, 834, 932, 845), (213, 797, 842, 841), (536, 824, 844, 554), (912, 973, 930, 931), (973, 962, 929, 930), (500, 213, 841, 928), (824, 983, 982, 844), (214, 500, 928, 927), (799, 498, 924, 325), (962, 214, 927, 929), (975, 305, 553, 843), (499, 799, 325, 551), (305, 536, 554, 553), (797, 975, 843, 842), (798, 499, 551, 552), (498, 837, 846, 924), (537, 893, 926, 925), (892, 798, 552, 840), (834, 537, 925, 932), (982, 931, 930, 844), (930, 929, 554, 844), (927, 553, 554, 929), (928, 843, 553, 927), (842, 843, 928, 841), (496, 326, 555, 474), (552, 551, 933), (932, 925, 933), (840, 552, 933), (325, 924, 933), (845, 932, 933), (925, 926, 933), (926, 840, 933), (924, 846, 933), (551, 325, 933), (338, 212, 326, 496), (845, 933, 326, 212), (326, 933, 846, 555), (877, 961, 889, 331), (950, 329, 328, 426), (951, 327, 891, 1005), (426, 328, 327, 951), (585, 330, 329, 950), (877, 331, 330, 585), (348, 335, 334, 349), (349, 334, 336, 350), (350, 336, 337, 351), (351, 337, 339, 352), (352, 339, 338, 353), (347, 332, 335, 348), (408, 341, 597, 870), (868, 340, 341, 408), (406, 340, 868, 578), (342, 340, 406, 883), (343, 342, 883, 830), (344, 341, 340, 342), (343, 345, 344, 342), (889, 347, 348, 331), (327, 352, 353, 891), (328, 351, 352, 327), (329, 350, 351, 328), (330, 349, 350, 329), (331, 348, 349, 330), (347, 346, 333, 332), (889, 597, 346, 347), (344, 345, 333, 346), (346, 597, 341, 344), (391, 985, 361, 937), (395, 882, 985, 391), (558, 364, 360, 936), (936, 360, 559, 359), (985, 362, 363, 361), (985, 882, 367, 362), (449, 899, 366, 450), (852, 448, 364, 558), (454, 449, 882, 395), (371, 853, 854, 856), (451, 855, 853, 371), (993, 399, 947, 946), (561, 417, 370, 986), (417, 369, 999, 564), (450, 859, 374, 367), (859, 591, 373, 374), (591, 567, 372, 373), (567, 451, 371, 372), (367, 374, 566, 362), (374, 373, 857, 566), (373, 372, 858, 857), (372, 371, 856, 858), (368, 377, 378, 571), (455, 540, 379, 452), (381, 570, 987, 988), (368, 381, 988, 377), (987, 385, 386, 988), (377, 382, 383, 378), (455, 456, 384, 540), (988, 386, 382, 377), (481, 863, 387, 482), (489, 457, 541, 483), (484, 864, 863, 481), (482, 387, 940, 485), (362, 566, 369, 363), (857, 557, 369, 566), (858, 849, 557, 857), (856, 572, 849, 858), (854, 865, 572, 856), (573, 539, 530, 584), (388, 389, 998, 398), (448, 453, 394, 364), (453, 454, 395, 394), (364, 394, 390, 360), (394, 395, 391, 390), (360, 390, 574, 559), (390, 391, 937, 574), (485, 940, 941, 486), (378, 383, 397, 943), (378, 943, 396, 571), (942, 991, 575, 990), (368, 571, 990, 946), (443, 992, 991, 945), (443, 1003, 592, 866), (945, 462, 1003, 443), (389, 388, 944, 866), (388, 398, 583, 944), (562, 993, 575, 880), (992, 944, 583, 880), (946, 947, 368), (444, 445, 939, 400), (989, 444, 400, 399), (562, 989, 399, 993), (568, 560, 401, 416), (416, 401, 938, 569), (560, 986, 370, 401), (565, 938, 401, 370), (855, 458, 404, 853), (853, 404, 402, 854), (458, 995, 994, 404), (404, 994, 576, 402), (995, 577, 948, 994), (994, 948, 405, 576), (577, 883, 406, 948), (948, 406, 578, 405), (578, 868, 867, 405), (408, 870, 869, 407), (868, 408, 407, 867), (445, 446, 997, 939), (484, 487, 411, 864), (987, 996, 410, 385), (569, 582, 872, 862), (565, 581, 412, 938), (564, 871, 581, 565), (570, 409, 996, 987), (984, 999, 369, 557), (849, 572, 414, 851), (865, 413, 414, 572), (413, 579, 580, 414), (851, 414, 580, 850), (359, 563, 583, 936), (584, 530, 817, 415), (884, 583, 398, 998), (936, 583, 884, 558), (558, 884, 415, 852), (999, 984, 358), (938, 412, 582, 569), (380, 416, 569, 862), (861, 568, 416, 380), (563, 359, 568, 861), (359, 559, 560, 568), (559, 574, 986, 560), (564, 999, 871), (370, 417, 564, 565), (363, 369, 417, 561), (561, 986, 574, 937), (937, 361, 363, 561), (413, 865, 854, 402), (579, 413, 402, 576), (576, 405, 867, 579), (580, 579, 867, 407), (869, 850, 580, 407), (487, 488, 419, 411), (999, 441, 437, 871), (996, 409, 420, 410), (437, 425, 422, 438), (438, 422, 423, 439), (439, 423, 424, 440), (441, 421, 425, 437), (421, 875, 876, 425), (422, 1000, 873, 423), (423, 873, 874, 424), (425, 876, 1000, 422), (875, 877, 585, 876), (1000, 950, 426, 873), (873, 426, 951, 874), (876, 585, 950, 1000), (411, 953, 428, 864), (864, 428, 952, 863), (863, 952, 587, 387), (940, 586, 878, 941), (457, 954, 427, 541), (387, 587, 586, 940), (587, 429, 879, 586), (953, 430, 1001, 428), (586, 879, 588, 878), (428, 1001, 955, 952), (954, 589, 832, 427), (952, 955, 429, 587), (430, 957, 434, 1001), (879, 432, 436, 588), (1001, 434, 435, 955), (589, 459, 433, 832), (955, 435, 431, 429), (429, 431, 432, 879), (953, 411, 957, 430), (412, 439, 440, 582), (581, 438, 439, 412), (871, 437, 438, 581), (872, 582, 440, 442), (446, 447, 418, 997), (872, 442, 447, 446), (862, 872, 446, 445), (563, 861, 989, 562), (861, 380, 444, 989), (380, 862, 445, 444), (991, 992, 880, 575), (563, 562, 880, 583), (866, 592, 958, 389), (866, 944, 992, 443), (357, 934, 418, 447), (556, 357, 447, 442), (961, 877, 875, 590), (875, 421, 881, 590), (904, 546, 461, 903), (588, 436, 459, 589), (878, 588, 589, 954), (941, 878, 954, 457), (852, 415, 817, 538), (584, 415, 884, 998), (543, 830, 883, 577), (828, 543, 577, 995), (403, 828, 995, 458), (825, 403, 458, 855), (573, 460, 922, 539), (389, 958, 460, 573), (946, 990, 575, 993), (392, 393, 454, 453), (365, 392, 453, 448), (389, 573, 584, 998), (486, 941, 457, 489), (943, 397, 456, 455), (943, 455, 452, 396), (375, 376, 451, 567), (591, 491, 567), (366, 860, 859, 450), (376, 825, 855, 451), (393, 899, 449, 454), (538, 365, 448, 852), (882, 449, 450, 367), (466, 1003, 462, 461), (460, 958, 592, 465), (465, 592, 1003, 466), (464, 465, 466, 463), (922, 460, 465, 464), (463, 466, 461, 546), (903, 461, 462, 945), (441, 885, 881, 421), (358, 885, 441, 999), (1005, 1004, 874, 951), (424, 874, 1004, 1002), (434, 470, 471, 435), (459, 473, 469, 433), (957, 956, 470, 434), (435, 471, 467, 431), (411, 419, 956, 957), (432, 468, 472, 436), (431, 467, 468, 432), (436, 472, 473, 459), (474, 469, 473, 600), (473, 472, 600), (472, 468, 847, 600), (468, 467, 847), (467, 471, 847), (471, 470, 847), (470, 956, 935, 847), (419, 355, 935, 956), (356, 480, 418, 934), (397, 486, 489, 456), (410, 420, 488, 487), (385, 410, 487, 484), (383, 485, 486, 397), (382, 482, 485, 383), (385, 484, 481, 386), (456, 489, 483, 384), (386, 481, 482, 382), (356, 355, 419, 488), (480, 356, 488, 420), (354, 440, 424, 1002), (440, 354, 556, 442), (997, 949, 479, 939), (570, 479, 949, 409), (409, 949, 480, 420), (418, 480, 949, 997), (939, 479, 478, 400), (947, 399, 400, 478), (381, 368, 947, 478), (570, 381, 478, 479), (571, 942, 990), (945, 991, 942, 475), (396, 475, 942, 571), (903, 945, 475, 476), (475, 396, 452, 476), (904, 903, 476, 477), (379, 477, 476, 452), (490, 375, 567, 491), (550, 490, 491, 886), (860, 550, 886, 859), (859, 886, 491, 591), (354, 1007, 493, 556), (1005, 891, 599, 1004), (557, 593, 594, 984), (881, 494, 888, 590), (870, 597, 495, 869), (869, 495, 596, 850), (849, 595, 593, 557), (590, 888, 889, 961), (851, 887, 595, 849), (356, 960, 981, 355), (850, 596, 887, 851), (358, 890, 598, 885), (934, 959, 960, 356), (885, 598, 494, 881), (984, 594, 890, 358), (357, 1006, 959, 934), (355, 981, 847, 935), (1002, 492, 1007, 354), (556, 493, 1006, 357), (1004, 599, 492, 1002), (889, 888, 495, 597), (495, 888, 494, 596), (887, 596, 494, 598), (595, 887, 598, 890), (594, 593, 595, 890), (496, 474, 600, 497), (1006, 848, 959), (599, 848, 492), (493, 848, 1006), (960, 848, 981), (891, 848, 599), (492, 848, 1007), (1007, 848, 493), (981, 848, 847), (959, 848, 960), (338, 496, 497, 353), (891, 353, 497, 848), (497, 600, 847, 848), (601, 602, 604, 603), (603, 604, 606, 605), (605, 606, 608, 607), (607, 608, 610, 609), (609, 610, 612, 611), (611, 612, 614, 613), (613, 614, 616, 615), (615, 616, 618, 617), (617, 618, 620, 619), (619, 620, 622, 621), (610, 608, 628, 629), (621, 622, 624, 623), (623, 624, 602, 601), (605, 607, 671, 670), (635, 634, 646, 647), (602, 624, 636, 625), (604, 602, 625, 626), (608, 606, 627, 628), (624, 622, 635, 636), (606, 604, 626, 627), (622, 620, 634, 635), (620, 618, 633, 634), (618, 616, 632, 633), (616, 614, 631, 632), (614, 612, 630, 631), (612, 610, 629, 630), (632, 631, 643, 644), (629, 628, 640, 641), (636, 635, 647, 648), (626, 625, 637, 638), (633, 632, 644, 645), (630, 629, 641, 642), (625, 636, 648, 637), (627, 626, 638, 639), (634, 633, 645, 646), (631, 630, 642, 643), (628, 627, 639, 640), (638, 637, 649, 650), (648, 647, 658, 649), (646, 645, 656, 658), (644, 643, 654, 656), (642, 641, 652, 654), (640, 639, 650, 652), (658, 656, 657, 659), (649, 658, 659, 660), (652, 650, 651, 653), (654, 652, 653, 655), (650, 649, 660, 651), (656, 654, 655, 657), (655, 653, 662, 663), (659, 657, 664, 665), (651, 660, 666, 661), (653, 651, 661, 662), (657, 655, 663, 664), (660, 659, 665, 666), (664, 663, 667), (661, 666, 667), (663, 662, 667), (665, 664, 667), (666, 665, 667), (662, 661, 667), (603, 605, 670, 669), (601, 603, 669, 668), (623, 601, 668, 679), (621, 623, 679, 678), (619, 621, 678, 677), (617, 619, 677, 676), (615, 617, 676, 675), (613, 615, 675, 674), (611, 613, 674, 673), (609, 611, 673, 672), (607, 609, 672, 671), (677, 678, 680), (674, 675, 680), (671, 672, 680), (678, 679, 680), (668, 669, 680), (675, 676, 680), (672, 673, 680), (679, 668, 680), (669, 670, 680), (676, 677, 680), (673, 674, 680), (670, 671, 680), (681, 682, 684, 683), (683, 684, 686, 685), (685, 686, 688, 687), (687, 688, 690, 689), (689, 690, 692, 691), (691, 692, 694, 693), (693, 694, 696, 695), (695, 696, 698, 697), (697, 698, 700, 699), (699, 700, 702, 701), (690, 688, 708, 709), (701, 702, 704, 703), (703, 704, 682, 681), (685, 687, 751, 750), (715, 714, 726, 727), (682, 704, 716, 705), (684, 682, 705, 706), (688, 686, 707, 708), (704, 702, 715, 716), (686, 684, 706, 707), (702, 700, 714, 715), (700, 698, 713, 714), (698, 696, 712, 713), (696, 694, 711, 712), (694, 692, 710, 711), (692, 690, 709, 710), (712, 711, 723, 724), (709, 708, 720, 721), (716, 715, 727, 728), (706, 705, 717, 718), (713, 712, 724, 725), (710, 709, 721, 722), (705, 716, 728, 717), (707, 706, 718, 719), (714, 713, 725, 726), (711, 710, 722, 723), (708, 707, 719, 720), (718, 717, 729, 730), (728, 727, 738, 729), (726, 725, 736, 738), (724, 723, 734, 736), (722, 721, 732, 734), (720, 719, 730, 732), (738, 736, 737, 739), (729, 738, 739, 740), (732, 730, 731, 733), (734, 732, 733, 735), (730, 729, 740, 731), (736, 734, 735, 737), (735, 733, 742, 743), (739, 737, 744, 745), (731, 740, 746, 741), (733, 731, 741, 742), (737, 735, 743, 744), (740, 739, 745, 746), (744, 743, 747), (741, 746, 747), (743, 742, 747), (745, 744, 747), (746, 745, 747), (742, 741, 747), (683, 685, 750, 749), (681, 683, 749, 748), (703, 681, 748, 759), (701, 703, 759, 758), (699, 701, 758, 757), (697, 699, 757, 756), (695, 697, 756, 755), (693, 695, 755, 754), (691, 693, 754, 753), (689, 691, 753, 752), (687, 689, 752, 751), (757, 758, 760), (754, 755, 760), (751, 752, 760), (758, 759, 760), (748, 749, 760), (755, 756, 760), (752, 753, 760), (759, 748, 760), (749, 750, 760), (756, 757, 760), (753, 754, 760), (750, 751, 760), (738, 727, 789, 796), (721, 720, 782, 783), (718, 730, 792, 780), (637, 648, 772, 761), (642, 654, 776, 766), (729, 717, 779, 791), (723, 722, 784, 785), (650, 639, 763, 774), (640, 652, 775, 764), (652, 641, 765, 775), (725, 724, 786, 787), (648, 649, 773, 772), (726, 738, 796, 788), (639, 638, 762, 763), (654, 643, 767, 776), (656, 645, 769, 777), (727, 726, 788, 789), (658, 647, 771, 778), (724, 736, 795, 786), (641, 640, 764, 765), (638, 650, 774, 762), (649, 637, 761, 773), (717, 728, 790, 779), (722, 734, 794, 784), (643, 642, 766, 767), (730, 719, 781, 792), (720, 732, 793, 782), (645, 644, 768, 769), (646, 658, 778, 770), (732, 721, 783, 793), (728, 729, 791, 790), (719, 718, 780, 781), (734, 723, 785, 794), (647, 646, 770, 771), (644, 656, 777, 768), (736, 725, 787, 795), (762, 774, 763), (764, 775, 765), (766, 776, 767), (768, 777, 769), (770, 778, 771), (772, 773, 761), (780, 792, 781), (782, 793, 783), (784, 794, 785), (786, 795, 787), (788, 796, 789), (790, 791, 779)])
me_plane_014.polygons.foreach_set('use_smooth', [0, 0, 0, 0, 0, 0, 0, 0, 0, 0, 0, 0, 0, 0, 0, 0, 0, 0, 0, 0, 0, 0, 0, 0, 0, 0, 0, 0, 0, 0, 0, 0, 0, 0, 0, 0, 0, 0, 0, 0, 0, 0, 0, 0, 0, 0, 0, 0, 0, 0, 0, 0, 0, 0, 0, 0, 0, 0, 0, 0, 0, 0, 0, 0, 0, 0, 0, 0, 0, 0, 0, 0, 0, 0, 0, 0, 0, 0, 0, 0, 0, 0, 0, 0, 0, 0, 0, 0, 0, 0, 0, 0, 0, 0, 0, 0, 0, 0, 0, 0, 0, 0, 0, 0, 0, 0, 0, 0, 0, 0, 0, 0, 0, 0, 0, 0, 0, 0, 0, 0, 0, 0, 0, 0, 0, 0, 0, 0, 0, 0, 0, 0, 0, 0, 0, 0, 0, 0, 0, 0, 0, 0, 0, 0, 0, 0, 0, 0, 0, 0, 0, 0, 0, 0, 0, 0, 0, 0, 0, 0, 0, 0, 0, 0, 0, 0, 0, 0, 0, 0, 0, 0, 0, 0, 0, 0, 0, 0, 0, 0, 0, 0, 0, 0, 0, 0, 0, 0, 0, 0, 0, 0, 0, 0, 0, 0, 0, 0, 0, 0, 0, 0, 0, 0, 0, 0, 0, 0, 0, 0, 0, 0, 0, 0, 0, 0, 1, 1, 1, 1, 1, 1, 1, 1, 1, 1, 1, 1, 1, 1, 1, 1, 1, 1, 1, 1, 1, 1, 1, 1, 1, 1, 1, 1, 1, 1, 1, 1, 1, 1, 1, 1, 1, 1, 1, 1, 1, 1, 1, 1, 1, 1, 1, 1, 1, 1, 1, 1, 1, 1, 1, 1, 1, 1, 1, 1, 1, 1, 1, 1, 1, 1, 1, 1, 1, 1, 1, 1, 1, 1, 1, 1, 1, 1, 1, 1, 1, 1, 1, 1, 1, 1, 1, 1, 1, 1, 1, 1, 1, 1, 1, 1, 1, 1, 1, 1, 1, 1, 1, 1, 1, 1, 1, 1, 1, 1, 1, 1, 1, 1, 1, 1, 1, 1, 1, 1, 1, 1, 1, 1, 1, 1, 1, 1, 1, 1, 1, 1, 1, 1, 1, 1, 1, 1, 1, 1, 1, 1, 1, 1, 1, 1, 1, 1, 1, 1, 1, 1, 1, 1, 1, 1, 1, 1, 1, 1, 1, 1, 1, 1, 1, 1, 1, 1, 1, 1, 1, 1, 1, 1, 1, 1, 1, 1, 1, 1, 1, 1, 1, 1, 1, 1, 1, 1, 1, 1, 1, 1, 1, 1, 1, 1, 1, 1, 1, 1, 1, 1, 1, 1, 1, 1, 1, 1, 1, 1, 1, 1, 1, 1, 1, 1, 1, 1, 1, 1, 1, 1, 1, 1, 1, 1, 1, 1, 1, 1, 1, 1, 1, 1, 1, 1, 1, 1, 1, 1, 1, 1, 1, 1, 1, 1, 1, 1, 1, 1, 1, 1, 1, 1, 1, 1, 1, 1, 1, 1, 1, 1, 1, 1, 1, 1, 1, 1, 1, 1, 1, 1, 1, 1, 1, 1, 1, 1, 1, 1, 1, 1, 1, 1, 1, 1, 1, 1, 1, 1, 1, 1, 1, 1, 1, 1, 1, 1, 1, 1, 1, 1, 1, 1, 1, 1, 1, 1, 1, 1, 1, 1, 1, 1, 1, 1, 1, 1, 1, 1, 1, 1, 1, 1, 1, 1, 1, 1, 1, 1, 1, 1, 1, 1, 1, 1, 1, 1, 1, 1, 1, 1, 1, 1, 1, 1, 1, 1, 1, 1, 1, 1, 1, 1, 1, 1, 1, 1, 1, 1, 1, 1, 1, 1, 1, 1, 1, 1, 1, 1, 1, 1, 1, 1, 1, 1, 1, 1, 1, 1, 1, 1, 1, 1, 1, 1, 1, 1, 1, 1, 1, 1, 1, 1, 1, 1, 1, 1, 1, 1, 1, 1, 1, 1, 1, 1, 1, 1, 1, 1, 1, 1, 1, 1, 1, 1, 1, 1, 1, 1, 1, 1, 1, 1, 1, 1, 1, 1, 1, 1, 1, 1, 1, 1, 1, 1, 1, 1, 1, 1, 1, 1, 1, 1, 1, 1, 1, 1, 1, 1, 1, 1, 1, 1, 1, 1, 1, 1, 1, 1, 1, 1, 1, 1, 1, 1, 1, 1, 1, 1, 1, 1, 1, 1, 1, 1, 1, 1, 1, 1, 1, 1, 1, 1, 1, 1, 1, 1, 1, 1, 1, 1, 1, 1, 1, 1, 1, 1, 1, 1, 1, 1, 1, 1, 1, 1, 1, 1, 1, 1, 1, 1, 1, 1, 1, 1, 1, 1, 1, 1, 1, 1, 1, 1, 1, 1, 1, 1, 1, 1, 1, 1, 1, 1, 1, 1, 1, 1, 1, 1, 1, 1, 1, 1, 1, 1, 1, 1, 1, 1, 1, 1, 1, 1, 1, 1, 1, 1, 1, 1, 1, 1, 1, 1, 1, 1, 1, 1, 1, 1, 1, 1, 1, 1, 1, 1, 1, 1, 1, 1, 1, 1, 1, 1, 1, 1, 1, 1, 1, 1, 1, 1, 1, 1, 1, 1, 1, 1, 1, 1, 1, 1, 1, 1, 1, 1, 1, 1, 1, 1, 1, 1, 1, 1, 1, 1, 1, 1, 1, 1, 1, 1, 1, 1, 1, 1, 1, 1, 1, 1, 1, 1, 0, 0, 0, 0, 0, 0, 0, 0, 0, 0, 0, 0, 0, 0, 0, 0, 0, 0, 0, 0, 0, 0, 0, 0, 0, 0, 0, 0, 0, 0, 0, 0, 0, 0, 0, 0, 0, 0, 0, 0, 0, 0, 0, 0, 0, 0, 0, 0, 0, 0, 0, 0, 0, 0, 0, 0, 0, 0, 0, 0, 0, 0, 0, 0, 0, 0, 0, 0, 0, 0, 0, 0, 0, 0, 0, 0, 0, 0, 0, 0, 0, 0, 0, 0, 0, 0, 0, 0, 0, 0, 0, 0, 0, 0, 0, 0, 0, 0, 0, 0, 0, 0, 0, 0, 0, 0, 0, 0, 0, 0, 0, 0, 0, 0, 0, 0, 0, 0, 0, 0, 0, 0, 0, 0, 0, 0, 0, 0, 0, 0, 0, 0, 0, 0, 0, 0, 0, 0, 0, 0, 0, 0, 0, 0, 0, 0, 0, 0, 0, 0, 0, 0, 0, 0, 0, 0, 0, 0, 0, 0, 0, 0, 0, 0, 0, 0, 0, 0, 0, 0, 0, 0, 0, 0, 0, 0, 0, 0, 0, 0, 0, 0, 0, 0, 0, 0, 0, 0, 0, 0, 0, 0, 0, 0, 0, 0, 0, 0, 0, 0, 0, 0, 0, 0, 0, 0, 0, 0, 0, 0, 0, 0, 0, 0, 0, 0])
me_plane_014.polygons.foreach_set('material_index', [1, 1, 1, 1, 1, 1, 1, 1, 1, 1, 1, 1, 1, 1, 6, 1, 1, 1, 1, 1, 1, 1, 1, 1, 1, 1, 6, 6, 6, 6, 6, 6, 6, 6, 6, 6, 6, 6, 6, 6, 6, 6, 6, 6, 6, 6, 6, 6, 6, 6, 6, 6, 6, 6, 6, 6, 6, 6, 6, 6, 6, 1, 1, 1, 1, 1, 1, 1, 1, 1, 1, 1, 6, 6, 6, 6, 6, 6, 6, 6, 6, 6, 6, 6, 1, 1, 1, 1, 1, 1, 1, 1, 1, 1, 1, 1, 1, 1, 6, 1, 1, 1, 1, 1, 1, 1, 1, 1, 1, 1, 6, 6, 6, 6, 6, 6, 6, 6, 6, 6, 6, 6, 6, 6, 6, 6, 6, 6, 6, 6, 6, 6, 6, 6, 6, 6, 6, 6, 6, 6, 6, 6, 6, 6, 6, 1, 1, 1, 1, 1, 1, 1, 1, 1, 1, 1, 6, 6, 6, 6, 6, 6, 6, 6, 6, 6, 6, 6, 6, 6, 6, 6, 6, 6, 6, 6, 6, 6, 6, 6, 6, 6, 6, 6, 6, 6, 6, 6, 6, 6, 6, 6, 6, 6, 6, 6, 6, 6, 6, 6, 6, 6, 6, 6, 5, 5, 5, 5, 5, 5, 5, 5, 5, 5, 5, 5, 1, 1, 1, 1, 1, 1, 1, 1, 1, 1, 1, 1, 1, 1, 1, 1, 1, 1, 1, 1, 1, 1, 1, 1, 1, 1, 1, 1, 1, 0, 0, 0, 0, 0, 2, 2, 0, 0, 0, 0, 0, 0, 0, 0, 0, 0, 0, 0, 0, 0, 0, 0, 0, 0, 0, 0, 0, 0, 0, 2, 1, 2, 2, 0, 0, 0, 0, 0, 2, 2, 0, 0, 0, 0, 0, 0, 2, 0, 0, 0, 0, 1, 0, 0, 1, 0, 0, 0, 0, 0, 0, 0, 0, 0, 0, 0, 0, 0, 2, 4, 1, 1, 1, 1, 1, 1, 1, 0, 2, 0, 0, 0, 0, 0, 0, 0, 0, 0, 0, 0, 0, 0, 0, 0, 0, 0, 0, 0, 0, 0, 2, 0, 0, 0, 2, 2, 0, 0, 1, 1, 1, 0, 0, 0, 0, 0, 0, 0, 0, 0, 0, 0, 1, 1, 1, 1, 0, 0, 0, 0, 0, 0, 0, 0, 0, 0, 0, 0, 0, 0, 0, 3, 0, 0, 0, 0, 0, 0, 0, 0, 0, 0, 0, 0, 0, 0, 0, 0, 1, 0, 0, 1, 0, 0, 0, 0, 0, 0, 0, 1, 1, 1, 0, 0, 0, 0, 0, 0, 2, 1, 0, 0, 0, 0, 0, 0, 0, 0, 2, 0, 0, 0, 0, 0, 0, 0, 0, 0, 1, 0, 0, 1, 0, 0, 0, 1, 0, 1, 0, 0, 0, 0, 0, 0, 0, 0, 0, 1, 0, 4, 2, 4, 4, 1, 4, 0, 0, 0, 0, 0, 0, 0, 0, 0, 0, 0, 0, 0, 1, 0, 1, 0, 1, 0, 0, 0, 1, 0, 1, 1, 1, 1, 1, 1, 1, 1, 1, 1, 1, 1, 1, 1, 1, 1, 1, 1, 1, 1, 1, 1, 1, 1, 1, 1, 1, 1, 1, 1, 1, 1, 1, 1, 1, 1, 1, 1, 1, 1, 1, 1, 1, 1, 1, 1, 1, 1, 1, 1, 1, 1, 1, 1, 1, 1, 1, 1, 1, 1, 1, 1, 1, 1, 1, 1, 1, 0, 0, 0, 0, 0, 2, 2, 0, 0, 0, 0, 0, 0, 0, 0, 0, 0, 0, 0, 0, 0, 0, 0, 0, 0, 0, 0, 0, 0, 0, 2, 1, 2, 2, 0, 0, 0, 0, 0, 2, 2, 0, 0, 0, 0, 0, 0, 2, 0, 0, 0, 0, 1, 0, 0, 1, 0, 0, 0, 0, 0, 0, 0, 0, 0, 0, 0, 0, 0, 2, 4, 1, 1, 1, 1, 1, 1, 1, 0, 2, 0, 0, 0, 0, 0, 0, 0, 0, 0, 0, 0, 0, 0, 0, 0, 0, 0, 0, 0, 0, 0, 2, 0, 0, 0, 2, 2, 0, 0, 1, 1, 1, 0, 0, 0, 0, 0, 0, 0, 0, 0, 0, 0, 1, 1, 1, 1, 0, 0, 0, 0, 0, 0, 0, 0, 0, 0, 0, 0, 0, 0, 0, 3, 0, 0, 0, 0, 0, 0, 0, 0, 0, 0, 0, 0, 0, 0, 0, 0, 1, 0, 0, 1, 0, 0, 0, 0, 0, 0, 0, 1, 1, 1, 0, 0, 0, 0, 0, 0, 2, 1, 0, 0, 0, 0, 0, 0, 0, 0, 2, 0, 0, 0, 0, 0, 0, 0, 0, 0, 1, 0, 0, 1, 0, 0, 0, 1, 0, 1, 0, 0, 0, 0, 0, 0, 0, 0, 0, 1, 0, 4, 2, 4, 4, 1, 4, 0, 0, 0, 0, 0, 0, 0, 0, 0, 0, 0, 0, 0, 1, 0, 1, 0, 1, 0, 0, 0, 1, 0, 1, 1, 1, 1, 1, 1, 1, 1, 1, 1, 1, 1, 1, 1, 1, 1, 1, 1, 1, 1, 1, 1, 1, 1, 1, 1, 1, 1, 1, 1, 1, 1, 1, 1, 1, 1, 1, 1, 1, 1, 1, 1, 1, 1, 1, 1, 1, 1, 1, 1, 1, 1, 6, 1, 1, 1, 1, 1, 1, 1, 1, 1, 1, 1, 6, 6, 6, 6, 6, 6, 6, 6, 6, 6, 6, 6, 6, 6, 6, 6, 6, 6, 6, 6, 6, 6, 6, 6, 6, 6, 6, 6, 6, 6, 6, 6, 6, 6, 6, 1, 1, 1, 1, 1, 1, 1, 1, 1, 1, 1, 6, 6, 6, 6, 6, 6, 6, 6, 6, 6, 6, 6, 1, 1, 1, 1, 1, 1, 1, 1, 1, 1, 1, 1, 1, 1, 6, 1, 1, 1, 1, 1, 1, 1, 1, 1, 1, 1, 6, 6, 6, 6, 6, 6, 6, 6, 6, 6, 6, 6, 6, 6, 6, 6, 6, 6, 6, 6, 6, 6, 6, 6, 6, 6, 6, 6, 6, 6, 6, 6, 6, 6, 6, 1, 1, 1, 1, 1, 1, 1, 1, 1, 1, 1, 6, 6, 6, 6, 6, 6, 6, 6, 6, 6, 6, 6, 6, 6, 6, 6, 6, 6, 6, 6, 6, 6, 6, 6, 6, 6, 6, 6, 6, 6, 6, 6, 6, 6, 6, 6, 6, 6, 6, 6, 6, 6, 6, 6, 6, 6, 6, 6, 5, 5, 5, 5, 5, 5, 5, 5, 5, 5, 5, 5])
_k = set([(213, 500), (213, 797), (214, 500), (214, 962), (215, 238), (215, 803), (217, 895), (217, 896), (218, 501), (218, 894), (220, 807), (220, 826), (223, 506), (223, 901), (228, 507), (228, 900), (229, 508), (229, 806), (236, 514), (236, 902), (237, 500), (237, 808), (238, 895), (249, 815), (249, 962), (250, 315), (250, 527), (252, 914), (252, 915), (255, 298), (255, 517), (266, 268), (266, 824), (267, 532), (267, 977), (268, 977), (269, 978), (269, 980), (270, 299), (270, 918), (271, 535), (271, 821), (272, 300), (272, 534), (284, 823), (284, 967), (285, 812), (285, 905), (286, 521), (286, 976), (295, 541), (295, 970), (297, 543), (297, 907), (298, 530), (299, 427), (300, 832), (302, 542), (302, 923), (305, 536), (305, 975), (315, 816), (325, 551), (325, 924), (354, 556), (354, 1002), (355, 356), (355, 935), (356, 934), (357, 556), (357, 934), (358, 885), (358, 984), (359, 563), (359, 936), (361, 363), (361, 937), (362, 367), (362, 566), (362, 985), (363, 561), (366, 450), (366, 801), (367, 450), (368, 946), (368, 947), (377, 378), (377, 988), (378, 943), (387, 863), (387, 940), (388, 389), (388, 398), (388, 944), (389, 573), (389, 866), (398, 583), (398, 998), (399, 947), (399, 989), (405, 867), (405, 948), (406, 578), (406, 883), (407, 867), (407, 869), (408, 868), (408, 870), (409, 949), (409, 996), (411, 864), (411, 953), (412, 581), (412, 582), (415, 817), (415, 884), (426, 950), (426, 951), (427, 954), (428, 952), (428, 953), (429, 879), (429, 955), (430, 957), (430, 1001), (443, 866), (443, 945), (445, 862), (445, 939), (446, 872), (446, 997), (449, 882), (449, 899), (455, 540), (455, 943), (457, 541), (457, 941), (460, 922), (460, 958), (461, 462), (461, 546), (462, 945), (462, 1003), (474, 555), (474, 600), (479, 570), (479, 939), (491, 567), (491, 886), (492, 599), (492, 1007), (493, 1006), (493, 1007), (494, 598), (494, 888), (495, 596), (495, 597), (498, 799), (498, 837), (499, 798), (499, 799), (501, 800), (502, 898), (502, 963), (503, 504), (503, 803), (504, 896), (505, 800), (505, 965), (506, 531), (507, 897), (508, 512), (509, 803), (509, 967), (510, 804), (510, 901), (511, 968), (511, 969), (512, 968), (513, 514), (513, 970), (515, 518), (515, 805), (516, 517), (516, 520), (516, 811), (517, 976), (518, 519), (519, 810), (520, 810), (521, 805), (522, 813), (522, 969), (523, 814), (523, 815), (524, 907), (524, 908), (525, 910), (525, 911), (526, 908), (526, 973), (527, 968), (528, 816), (528, 916), (529, 817), (529, 917), (530, 584), (531, 797), (531, 913), (532, 834), (533, 818), (533, 819), (534, 821), (535, 822), (536, 824), (537, 834), (537, 893), (538, 852), (538, 894), (539, 573), (539, 827), (540, 809), (542, 545), (542, 905), (543, 577), (544, 833), (544, 966), (545, 546), (547, 837), (547, 919), (548, 838), (548, 972), (549, 550), (549, 839), (550, 886), (551, 552), (552, 840), (553, 554), (553, 843), (554, 844), (555, 846), (557, 849), (557, 984), (558, 852), (558, 936), (559, 560), (559, 574), (560, 568), (560, 986), (561, 986), (562, 563), (562, 993), (564, 565), (564, 999), (565, 938), (566, 857), (567, 591), (568, 861), (569, 862), (569, 938), (570, 987), (571, 942), (571, 990), (572, 849), (572, 865), (574, 937), (575, 880), (575, 990), (576, 579), (576, 994), (577, 948), (578, 868), (579, 580), (580, 850), (581, 871), (582, 872), (583, 880), (583, 884), (584, 998), (585, 877), (585, 950), (586, 587), (586, 878), (587, 952), (588, 589), (588, 879), (589, 832), (590, 875), (590, 881), (590, 961), (591, 859), (592, 958), (592, 1003), (593, 594), (593, 595), (594, 890), (595, 887), (596, 887), (597, 870), (598, 890), (599, 891), (600, 847), (797, 975), (798, 892), (801, 802), (802, 897), (804, 813), (806, 809), (807, 808), (807, 964), (811, 812), (811, 827), (814, 829), (818, 820), (819, 918), (820, 974), (822, 919), (823, 972), (824, 983), (825, 826), (825, 855), (828, 829), (828, 995), (830, 831), (830, 883), (831, 909), (833, 839), (834, 836), (835, 836), (835, 979), (836, 845), (837, 846), (838, 906), (840, 926), (841, 842), (841, 928), (842, 843), (844, 982), (845, 932), (845, 933), (846, 924), (846, 933), (847, 848), (847, 935), (847, 981), (848, 891), (849, 851), (850, 851), (850, 869), (853, 854), (853, 855), (854, 856), (854, 865), (856, 858), (857, 858), (859, 860), (860, 966), (861, 989), (863, 864), (869, 870), (871, 999), (873, 874), (873, 1000), (874, 1004), (875, 876), (876, 1000), (877, 961), (878, 954), (881, 885), (882, 985), (888, 889), (889, 961), (891, 1005), (892, 893), (897, 898), (899, 963), (900, 964), (902, 974), (903, 904), (903, 945), (904, 971), (905, 971), (906, 965), (909, 910), (911, 912), (912, 931), (912, 973), (913, 914), (915, 916), (917, 976), (920, 921), (920, 922), (921, 923), (925, 926), (925, 932), (927, 928), (927, 929), (929, 930), (930, 931), (935, 956), (940, 941), (942, 991), (944, 992), (946, 993), (949, 997), (951, 1005), (955, 1001), (956, 957), (959, 960), (959, 1006), (960, 981), (962, 973), (978, 979), (980, 983), (982, 983), (984, 999), (987, 988), (987, 996), (991, 992), (994, 995), (1002, 1004), (1004, 1005)])
me_plane_014.attributes.new('sharp_edge', 'BOOLEAN', 'EDGE').data.foreach_set('value', [ (min(e.vertices), max(e.vertices)) in _k for e in me_plane_014.edges])
me_plane_014.materials.append(mat_red_001)
me_plane_014.materials.append(mat_musta_001)
me_plane_014.materials.append(mat_white_001)
me_plane_014.materials.append(mat_blue_001)
me_plane_014.materials.append(mat_yellow_001)
me_plane_014.materials.append(mat_musta_001)
me_plane_014.materials.append(mat_light_gray_001)
me_plane_014.use_remesh_preserve_volume = False
me_plane_014.use_remesh_preserve_attributes = False
me_plane_014.use_mirror_vertex_groups = False
me_plane_014.update()

# ---- objects
ob_plane_008 = bpy.data.objects.new('Plane.008', me_plane_014)

# ---- transforms, parenting, visibility, modifiers, constraints
ob_plane_008.location = (0.0, 0.0, 0.0)
ob_plane_008.lineart.crease_threshold = 0.0
_m = ob_plane_008.modifiers.new('EdgeSplit', 'EDGE_SPLIT')

# ---- collection membership
col_collection_1.objects.link(ob_plane_008)

# ---- scene / render settings (as saved in the file)
scene.frame_start = 1; scene.frame_end = 250; scene.frame_set(0)
scene.render.engine = 'BLENDER_EEVEE_NEXT'
scene.render.resolution_percentage = 50
scene.render.dither_intensity = 0.0
scene.cycles.use_denoising = False
scene.cycles.samples = 128
scene.cycles.sampling_pattern = 'TABULATED_SOBOL'
scene.cycles.light_sampling_threshold = 0.0
scene.cycles.use_adaptive_sampling = False
scene.cycles.use_light_tree = False
scene.cycles.blur_glossy = 0.0
scene.cycles.sample_clamp_indirect = 0.0
scene.view_settings.view_transform = 'Standard'
bpy.context.view_layer.update()

# ---- added for rendering (the .blend has no active camera and no usable light): camera, sun
cam_auto = bpy.data.cameras.new('AutoCamera')
cam_auto.lens = 50.0
cam_auto.sensor_width = 36.0
cam_auto.clip_end = 1000.0
ob_auto_camera = bpy.data.objects.new('AutoCamera', cam_auto)
scene.collection.objects.link(ob_auto_camera)
ob_auto_camera.location = (5.30202, -5.89603, 4.65107)
ob_auto_camera.rotation_euler = (1.09748, -7.21219e-08, 0.694738)
scene.camera = ob_auto_camera
light_auto_sun = bpy.data.lights.new('AutoSun', 'SUN')
light_auto_sun.energy = 3.0
light_auto_sun.angle = 0.0523599
ob_auto_sun = bpy.data.objects.new('AutoSun', light_auto_sun)
scene.collection.objects.link(ob_auto_sun)
ob_auto_sun.rotation_euler = (0.872665, 0.174533, 0.523599)
bpy.context.view_layer.update()
